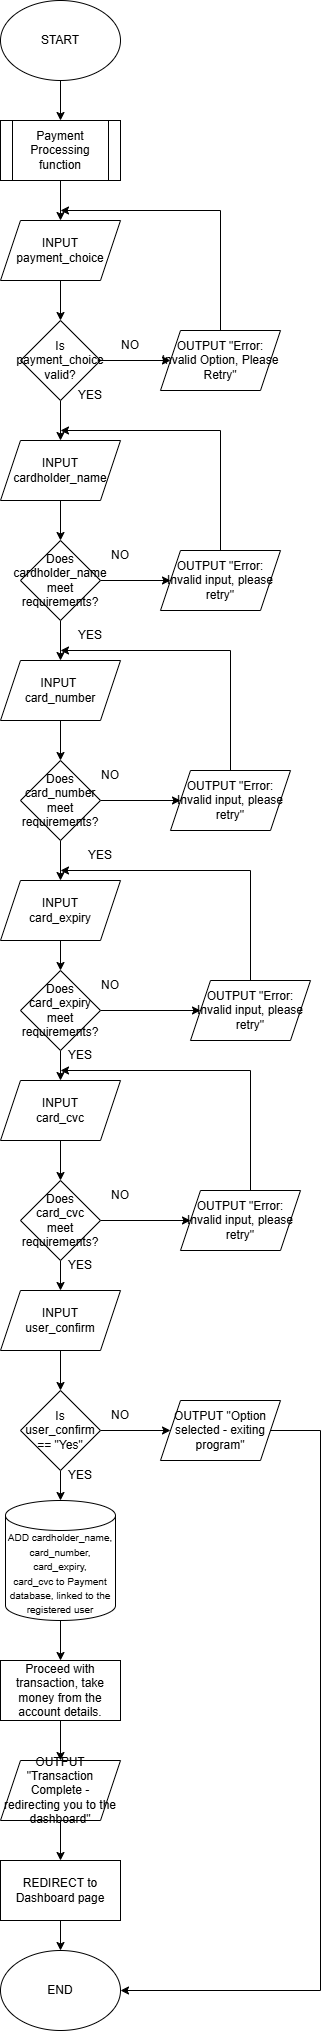

The diagram above was exported from draw.io. Its source (the exported page's mxGraphModel, read from the mxfile embedded in the PNG):
<mxGraphModel dx="1023" dy="1102" grid="1" gridSize="10" guides="1" tooltips="1" connect="1" arrows="1" fold="1" page="1" pageScale="1" pageWidth="1200" pageHeight="1920" math="0" shadow="0">
  <root>
    <mxCell id="0" />
    <mxCell id="1" parent="0" />
    <mxCell id="FHcVz51zn0vbRJvQuF0A-3" edge="1" parent="1" source="FHcVz51zn0vbRJvQuF0A-1" style="edgeStyle=orthogonalEdgeStyle;rounded=0;orthogonalLoop=1;jettySize=auto;html=1;" target="FHcVz51zn0vbRJvQuF0A-2" value="">
      <mxGeometry relative="1" as="geometry" />
    </mxCell>
    <mxCell id="FHcVz51zn0vbRJvQuF0A-1" parent="1" style="ellipse;whiteSpace=wrap;html=1;" value="START" vertex="1">
      <mxGeometry height="80" width="120" x="470" y="20" as="geometry" />
    </mxCell>
    <mxCell id="FHcVz51zn0vbRJvQuF0A-5" edge="1" parent="1" source="FHcVz51zn0vbRJvQuF0A-2" style="edgeStyle=orthogonalEdgeStyle;rounded=0;orthogonalLoop=1;jettySize=auto;html=1;" target="FHcVz51zn0vbRJvQuF0A-4" value="">
      <mxGeometry relative="1" as="geometry" />
    </mxCell>
    <mxCell id="FHcVz51zn0vbRJvQuF0A-2" parent="1" style="shape=process;whiteSpace=wrap;html=1;backgroundOutline=1;" value="Payment Processing function" vertex="1">
      <mxGeometry height="60" width="120" x="470" y="140" as="geometry" />
    </mxCell>
    <mxCell id="FHcVz51zn0vbRJvQuF0A-7" edge="1" parent="1" source="FHcVz51zn0vbRJvQuF0A-4" style="edgeStyle=orthogonalEdgeStyle;rounded=0;orthogonalLoop=1;jettySize=auto;html=1;" target="FHcVz51zn0vbRJvQuF0A-6" value="">
      <mxGeometry relative="1" as="geometry" />
    </mxCell>
    <mxCell id="FHcVz51zn0vbRJvQuF0A-4" parent="1" style="shape=parallelogram;perimeter=parallelogramPerimeter;whiteSpace=wrap;html=1;fixedSize=1;" value="INPUT payment_choice" vertex="1">
      <mxGeometry height="60" width="120" x="470" y="240" as="geometry" />
    </mxCell>
    <mxCell id="FHcVz51zn0vbRJvQuF0A-9" edge="1" parent="1" source="FHcVz51zn0vbRJvQuF0A-6" style="edgeStyle=orthogonalEdgeStyle;rounded=0;orthogonalLoop=1;jettySize=auto;html=1;" target="FHcVz51zn0vbRJvQuF0A-8" value="">
      <mxGeometry relative="1" as="geometry" />
    </mxCell>
    <mxCell id="FHcVz51zn0vbRJvQuF0A-13" edge="1" parent="1" source="FHcVz51zn0vbRJvQuF0A-6" style="edgeStyle=orthogonalEdgeStyle;rounded=0;orthogonalLoop=1;jettySize=auto;html=1;" target="FHcVz51zn0vbRJvQuF0A-12" value="">
      <mxGeometry relative="1" as="geometry" />
    </mxCell>
    <mxCell id="FHcVz51zn0vbRJvQuF0A-6" parent="1" style="rhombus;whiteSpace=wrap;html=1;" value="Is payment_choice valid?" vertex="1">
      <mxGeometry height="80" width="80" x="490" y="340" as="geometry" />
    </mxCell>
    <mxCell id="FHcVz51zn0vbRJvQuF0A-10" edge="1" parent="1" source="FHcVz51zn0vbRJvQuF0A-8" style="edgeStyle=orthogonalEdgeStyle;rounded=0;orthogonalLoop=1;jettySize=auto;html=1;">
      <mxGeometry relative="1" as="geometry">
        <Array as="points">
          <mxPoint x="690" y="230" />
        </Array>
        <mxPoint x="530" y="230" as="targetPoint" />
      </mxGeometry>
    </mxCell>
    <mxCell id="FHcVz51zn0vbRJvQuF0A-8" parent="1" style="shape=parallelogram;perimeter=parallelogramPerimeter;whiteSpace=wrap;html=1;fixedSize=1;" value="OUTPUT &quot;Error: Invalid Option, Please Retry&quot;" vertex="1">
      <mxGeometry height="60" width="120" x="630" y="350" as="geometry" />
    </mxCell>
    <mxCell id="FHcVz51zn0vbRJvQuF0A-11" parent="1" style="text;html=1;whiteSpace=wrap;strokeColor=none;fillColor=none;align=center;verticalAlign=middle;rounded=0;" value="NO" vertex="1">
      <mxGeometry height="30" width="60" x="570" y="350" as="geometry" />
    </mxCell>
    <mxCell id="FHcVz51zn0vbRJvQuF0A-16" edge="1" parent="1" source="FHcVz51zn0vbRJvQuF0A-12" style="edgeStyle=orthogonalEdgeStyle;rounded=0;orthogonalLoop=1;jettySize=auto;html=1;" target="FHcVz51zn0vbRJvQuF0A-15" value="">
      <mxGeometry relative="1" as="geometry" />
    </mxCell>
    <mxCell id="FHcVz51zn0vbRJvQuF0A-12" parent="1" style="shape=parallelogram;perimeter=parallelogramPerimeter;whiteSpace=wrap;html=1;fixedSize=1;" value="INPUT cardholder_name" vertex="1">
      <mxGeometry height="60" width="120" x="470" y="460" as="geometry" />
    </mxCell>
    <mxCell id="FHcVz51zn0vbRJvQuF0A-14" parent="1" style="text;html=1;whiteSpace=wrap;strokeColor=none;fillColor=none;align=center;verticalAlign=middle;rounded=0;" value="YES" vertex="1">
      <mxGeometry height="30" width="60" x="530" y="400" as="geometry" />
    </mxCell>
    <mxCell id="FHcVz51zn0vbRJvQuF0A-18" edge="1" parent="1" source="FHcVz51zn0vbRJvQuF0A-15" style="edgeStyle=orthogonalEdgeStyle;rounded=0;orthogonalLoop=1;jettySize=auto;html=1;" target="FHcVz51zn0vbRJvQuF0A-17" value="">
      <mxGeometry relative="1" as="geometry" />
    </mxCell>
    <mxCell id="FHcVz51zn0vbRJvQuF0A-22" edge="1" parent="1" source="FHcVz51zn0vbRJvQuF0A-15" style="edgeStyle=orthogonalEdgeStyle;rounded=0;orthogonalLoop=1;jettySize=auto;html=1;" target="FHcVz51zn0vbRJvQuF0A-21" value="">
      <mxGeometry relative="1" as="geometry" />
    </mxCell>
    <mxCell id="FHcVz51zn0vbRJvQuF0A-15" parent="1" style="rhombus;whiteSpace=wrap;html=1;" value="Does cardholder_name meet requirements?" vertex="1">
      <mxGeometry height="80" width="80" x="490" y="560" as="geometry" />
    </mxCell>
    <mxCell id="FHcVz51zn0vbRJvQuF0A-19" edge="1" parent="1" source="FHcVz51zn0vbRJvQuF0A-17" style="edgeStyle=orthogonalEdgeStyle;rounded=0;orthogonalLoop=1;jettySize=auto;html=1;">
      <mxGeometry relative="1" as="geometry">
        <Array as="points">
          <mxPoint x="690" y="450" />
        </Array>
        <mxPoint x="530" y="450" as="targetPoint" />
      </mxGeometry>
    </mxCell>
    <mxCell id="FHcVz51zn0vbRJvQuF0A-17" parent="1" style="shape=parallelogram;perimeter=parallelogramPerimeter;whiteSpace=wrap;html=1;fixedSize=1;" value="OUTPUT &quot;Error: Invalid input, please retry&quot;" vertex="1">
      <mxGeometry height="60" width="120" x="630" y="570" as="geometry" />
    </mxCell>
    <mxCell id="FHcVz51zn0vbRJvQuF0A-20" parent="1" style="text;html=1;whiteSpace=wrap;strokeColor=none;fillColor=none;align=center;verticalAlign=middle;rounded=0;" value="NO" vertex="1">
      <mxGeometry height="30" width="60" x="560" y="560" as="geometry" />
    </mxCell>
    <mxCell id="FHcVz51zn0vbRJvQuF0A-24" edge="1" parent="1" source="FHcVz51zn0vbRJvQuF0A-21" style="edgeStyle=orthogonalEdgeStyle;rounded=0;orthogonalLoop=1;jettySize=auto;html=1;" target="FHcVz51zn0vbRJvQuF0A-23" value="">
      <mxGeometry relative="1" as="geometry" />
    </mxCell>
    <mxCell id="FHcVz51zn0vbRJvQuF0A-21" parent="1" style="shape=parallelogram;perimeter=parallelogramPerimeter;whiteSpace=wrap;html=1;fixedSize=1;" value="INPUT&amp;nbsp;&lt;div&gt;card_number&lt;/div&gt;" vertex="1">
      <mxGeometry height="60" width="120" x="470" y="680" as="geometry" />
    </mxCell>
    <mxCell id="FHcVz51zn0vbRJvQuF0A-26" edge="1" parent="1" source="FHcVz51zn0vbRJvQuF0A-23" style="edgeStyle=orthogonalEdgeStyle;rounded=0;orthogonalLoop=1;jettySize=auto;html=1;" target="FHcVz51zn0vbRJvQuF0A-25" value="">
      <mxGeometry relative="1" as="geometry" />
    </mxCell>
    <mxCell id="FHcVz51zn0vbRJvQuF0A-31" edge="1" parent="1" source="FHcVz51zn0vbRJvQuF0A-23" style="edgeStyle=orthogonalEdgeStyle;rounded=0;orthogonalLoop=1;jettySize=auto;html=1;" target="FHcVz51zn0vbRJvQuF0A-30" value="">
      <mxGeometry relative="1" as="geometry" />
    </mxCell>
    <mxCell id="FHcVz51zn0vbRJvQuF0A-23" parent="1" style="rhombus;whiteSpace=wrap;html=1;" value="Does card_number meet requirements?" vertex="1">
      <mxGeometry height="80" width="80" x="490" y="780" as="geometry" />
    </mxCell>
    <mxCell id="FHcVz51zn0vbRJvQuF0A-28" edge="1" parent="1" source="FHcVz51zn0vbRJvQuF0A-25" style="edgeStyle=orthogonalEdgeStyle;rounded=0;orthogonalLoop=1;jettySize=auto;html=1;entryX=0;entryY=1;entryDx=0;entryDy=0;" target="FHcVz51zn0vbRJvQuF0A-27">
      <mxGeometry relative="1" as="geometry">
        <Array as="points">
          <mxPoint x="700" y="670" />
        </Array>
      </mxGeometry>
    </mxCell>
    <mxCell id="FHcVz51zn0vbRJvQuF0A-25" parent="1" style="shape=parallelogram;perimeter=parallelogramPerimeter;whiteSpace=wrap;html=1;fixedSize=1;" value="OUTPUT &quot;Error: Invalid input, please retry&quot;" vertex="1">
      <mxGeometry height="60" width="120" x="640" y="790" as="geometry" />
    </mxCell>
    <mxCell id="FHcVz51zn0vbRJvQuF0A-27" parent="1" style="text;html=1;whiteSpace=wrap;strokeColor=none;fillColor=none;align=center;verticalAlign=middle;rounded=0;" value="YES" vertex="1">
      <mxGeometry height="30" width="60" x="530" y="640" as="geometry" />
    </mxCell>
    <mxCell id="FHcVz51zn0vbRJvQuF0A-29" parent="1" style="text;html=1;whiteSpace=wrap;strokeColor=none;fillColor=none;align=center;verticalAlign=middle;rounded=0;" value="NO" vertex="1">
      <mxGeometry height="30" width="60" x="550" y="780" as="geometry" />
    </mxCell>
    <mxCell id="FHcVz51zn0vbRJvQuF0A-33" edge="1" parent="1" source="FHcVz51zn0vbRJvQuF0A-30" style="edgeStyle=orthogonalEdgeStyle;rounded=0;orthogonalLoop=1;jettySize=auto;html=1;" target="FHcVz51zn0vbRJvQuF0A-32" value="">
      <mxGeometry relative="1" as="geometry" />
    </mxCell>
    <mxCell id="FHcVz51zn0vbRJvQuF0A-30" parent="1" style="shape=parallelogram;perimeter=parallelogramPerimeter;whiteSpace=wrap;html=1;fixedSize=1;" value="INPUT&lt;div&gt;card_expiry&lt;/div&gt;" vertex="1">
      <mxGeometry height="60" width="120" x="470" y="900" as="geometry" />
    </mxCell>
    <mxCell id="FHcVz51zn0vbRJvQuF0A-36" edge="1" parent="1" source="FHcVz51zn0vbRJvQuF0A-32" style="edgeStyle=orthogonalEdgeStyle;rounded=0;orthogonalLoop=1;jettySize=auto;html=1;" target="FHcVz51zn0vbRJvQuF0A-35" value="">
      <mxGeometry relative="1" as="geometry" />
    </mxCell>
    <mxCell id="FHcVz51zn0vbRJvQuF0A-41" edge="1" parent="1" source="FHcVz51zn0vbRJvQuF0A-32" style="edgeStyle=orthogonalEdgeStyle;rounded=0;orthogonalLoop=1;jettySize=auto;html=1;" target="FHcVz51zn0vbRJvQuF0A-40" value="">
      <mxGeometry relative="1" as="geometry" />
    </mxCell>
    <mxCell id="FHcVz51zn0vbRJvQuF0A-32" parent="1" style="rhombus;whiteSpace=wrap;html=1;" value="Does card_expiry meet requirements?" vertex="1">
      <mxGeometry height="80" width="80" x="490" y="990" as="geometry" />
    </mxCell>
    <mxCell id="FHcVz51zn0vbRJvQuF0A-34" parent="1" style="text;html=1;whiteSpace=wrap;strokeColor=none;fillColor=none;align=center;verticalAlign=middle;rounded=0;" value="YES" vertex="1">
      <mxGeometry height="30" width="60" x="540" y="860" as="geometry" />
    </mxCell>
    <mxCell id="FHcVz51zn0vbRJvQuF0A-37" edge="1" parent="1" source="FHcVz51zn0vbRJvQuF0A-35" style="edgeStyle=orthogonalEdgeStyle;rounded=0;orthogonalLoop=1;jettySize=auto;html=1;">
      <mxGeometry relative="1" as="geometry">
        <Array as="points">
          <mxPoint x="720" y="890" />
        </Array>
        <mxPoint x="530" y="890" as="targetPoint" />
      </mxGeometry>
    </mxCell>
    <mxCell id="FHcVz51zn0vbRJvQuF0A-35" parent="1" style="shape=parallelogram;perimeter=parallelogramPerimeter;whiteSpace=wrap;html=1;fixedSize=1;" value="OUTPUT &quot;Error: Invalid input, please retry&quot;" vertex="1">
      <mxGeometry height="60" width="120" x="660" y="1000" as="geometry" />
    </mxCell>
    <mxCell id="FHcVz51zn0vbRJvQuF0A-39" parent="1" style="text;html=1;whiteSpace=wrap;strokeColor=none;fillColor=none;align=center;verticalAlign=middle;rounded=0;" value="NO" vertex="1">
      <mxGeometry height="30" width="60" x="550" y="990" as="geometry" />
    </mxCell>
    <mxCell id="FHcVz51zn0vbRJvQuF0A-44" edge="1" parent="1" source="FHcVz51zn0vbRJvQuF0A-40" style="edgeStyle=orthogonalEdgeStyle;rounded=0;orthogonalLoop=1;jettySize=auto;html=1;" target="FHcVz51zn0vbRJvQuF0A-43" value="">
      <mxGeometry relative="1" as="geometry" />
    </mxCell>
    <mxCell id="FHcVz51zn0vbRJvQuF0A-40" parent="1" style="shape=parallelogram;perimeter=parallelogramPerimeter;whiteSpace=wrap;html=1;fixedSize=1;" value="INPUT&lt;div&gt;card_cvc&lt;/div&gt;" vertex="1">
      <mxGeometry height="60" width="120" x="470" y="1100" as="geometry" />
    </mxCell>
    <mxCell id="FHcVz51zn0vbRJvQuF0A-42" parent="1" style="text;html=1;whiteSpace=wrap;strokeColor=none;fillColor=none;align=center;verticalAlign=middle;rounded=0;" value="YES" vertex="1">
      <mxGeometry height="30" width="60" x="520" y="1060" as="geometry" />
    </mxCell>
    <mxCell id="FHcVz51zn0vbRJvQuF0A-46" edge="1" parent="1" source="FHcVz51zn0vbRJvQuF0A-43" style="edgeStyle=orthogonalEdgeStyle;rounded=0;orthogonalLoop=1;jettySize=auto;html=1;" target="FHcVz51zn0vbRJvQuF0A-45" value="">
      <mxGeometry relative="1" as="geometry" />
    </mxCell>
    <mxCell id="FHcVz51zn0vbRJvQuF0A-50" edge="1" parent="1" source="FHcVz51zn0vbRJvQuF0A-43" style="edgeStyle=orthogonalEdgeStyle;rounded=0;orthogonalLoop=1;jettySize=auto;html=1;" target="FHcVz51zn0vbRJvQuF0A-49" value="">
      <mxGeometry relative="1" as="geometry" />
    </mxCell>
    <mxCell id="FHcVz51zn0vbRJvQuF0A-43" parent="1" style="rhombus;whiteSpace=wrap;html=1;" value="Does card_cvc meet requirements?" vertex="1">
      <mxGeometry height="80" width="80" x="490" y="1200" as="geometry" />
    </mxCell>
    <mxCell id="FHcVz51zn0vbRJvQuF0A-47" edge="1" parent="1" source="FHcVz51zn0vbRJvQuF0A-45" style="edgeStyle=orthogonalEdgeStyle;rounded=0;orthogonalLoop=1;jettySize=auto;html=1;entryX=0.167;entryY=1;entryDx=0;entryDy=0;entryPerimeter=0;" target="FHcVz51zn0vbRJvQuF0A-42">
      <mxGeometry relative="1" as="geometry">
        <Array as="points">
          <mxPoint x="720" y="1090" />
        </Array>
      </mxGeometry>
    </mxCell>
    <mxCell id="FHcVz51zn0vbRJvQuF0A-45" parent="1" style="shape=parallelogram;perimeter=parallelogramPerimeter;whiteSpace=wrap;html=1;fixedSize=1;" value="OUTPUT &quot;Error: Invalid input, please retry&quot;" vertex="1">
      <mxGeometry height="60" width="120" x="650" y="1210" as="geometry" />
    </mxCell>
    <mxCell id="FHcVz51zn0vbRJvQuF0A-48" parent="1" style="text;html=1;whiteSpace=wrap;strokeColor=none;fillColor=none;align=center;verticalAlign=middle;rounded=0;" value="NO" vertex="1">
      <mxGeometry height="30" width="60" x="560" y="1200" as="geometry" />
    </mxCell>
    <mxCell id="FHcVz51zn0vbRJvQuF0A-53" edge="1" parent="1" source="FHcVz51zn0vbRJvQuF0A-49" style="edgeStyle=orthogonalEdgeStyle;rounded=0;orthogonalLoop=1;jettySize=auto;html=1;" target="FHcVz51zn0vbRJvQuF0A-52" value="">
      <mxGeometry relative="1" as="geometry" />
    </mxCell>
    <mxCell id="FHcVz51zn0vbRJvQuF0A-49" parent="1" style="shape=parallelogram;perimeter=parallelogramPerimeter;whiteSpace=wrap;html=1;fixedSize=1;" value="INPUT&lt;div&gt;user_confirm&lt;/div&gt;" vertex="1">
      <mxGeometry height="60" width="120" x="470" y="1310" as="geometry" />
    </mxCell>
    <mxCell id="FHcVz51zn0vbRJvQuF0A-51" parent="1" style="text;html=1;whiteSpace=wrap;strokeColor=none;fillColor=none;align=center;verticalAlign=middle;rounded=0;" value="YES" vertex="1">
      <mxGeometry height="30" width="60" x="520" y="1270" as="geometry" />
    </mxCell>
    <mxCell id="FHcVz51zn0vbRJvQuF0A-55" edge="1" parent="1" source="FHcVz51zn0vbRJvQuF0A-52" style="edgeStyle=orthogonalEdgeStyle;rounded=0;orthogonalLoop=1;jettySize=auto;html=1;" target="FHcVz51zn0vbRJvQuF0A-54" value="">
      <mxGeometry relative="1" as="geometry" />
    </mxCell>
    <mxCell id="FHcVz51zn0vbRJvQuF0A-58" edge="1" parent="1" source="FHcVz51zn0vbRJvQuF0A-52" style="edgeStyle=orthogonalEdgeStyle;rounded=0;orthogonalLoop=1;jettySize=auto;html=1;" target="FHcVz51zn0vbRJvQuF0A-57" value="">
      <mxGeometry relative="1" as="geometry" />
    </mxCell>
    <mxCell id="FHcVz51zn0vbRJvQuF0A-52" parent="1" style="rhombus;whiteSpace=wrap;html=1;" value="Is user_confirm&lt;div&gt;== &quot;Yes&quot;&lt;/div&gt;" vertex="1">
      <mxGeometry height="80" width="80" x="490" y="1410" as="geometry" />
    </mxCell>
    <mxCell id="FHcVz51zn0vbRJvQuF0A-60" edge="1" parent="1" source="FHcVz51zn0vbRJvQuF0A-54" style="edgeStyle=orthogonalEdgeStyle;rounded=0;orthogonalLoop=1;jettySize=auto;html=1;" target="FHcVz51zn0vbRJvQuF0A-59" value="">
      <mxGeometry relative="1" as="geometry" />
    </mxCell>
    <mxCell id="FHcVz51zn0vbRJvQuF0A-54" parent="1" style="shape=cylinder3;whiteSpace=wrap;html=1;boundedLbl=1;backgroundOutline=1;size=15;" value="&lt;font style=&quot;font-size: 10px;&quot;&gt;ADD cardholder_name,&lt;/font&gt;&lt;div&gt;&lt;font style=&quot;font-size: 10px;&quot;&gt;card_number,&lt;/font&gt;&lt;/div&gt;&lt;div&gt;&lt;font style=&quot;font-size: 10px;&quot;&gt;card_expiry,&lt;/font&gt;&lt;/div&gt;&lt;div&gt;&lt;font style=&quot;font-size: 10px;&quot;&gt;card_cvc to Payment database, linked to the registered user&lt;/font&gt;&lt;/div&gt;" vertex="1">
      <mxGeometry height="120" width="110" x="475" y="1520" as="geometry" />
    </mxCell>
    <mxCell id="FHcVz51zn0vbRJvQuF0A-56" parent="1" style="text;html=1;whiteSpace=wrap;strokeColor=none;fillColor=none;align=center;verticalAlign=middle;rounded=0;" value="YES" vertex="1">
      <mxGeometry height="30" width="60" x="520" y="1480" as="geometry" />
    </mxCell>
    <mxCell id="FHcVz51zn0vbRJvQuF0A-68" edge="1" parent="1" source="FHcVz51zn0vbRJvQuF0A-57" style="edgeStyle=orthogonalEdgeStyle;rounded=0;orthogonalLoop=1;jettySize=auto;html=1;entryX=1;entryY=0.5;entryDx=0;entryDy=0;" target="FHcVz51zn0vbRJvQuF0A-65">
      <mxGeometry relative="1" as="geometry">
        <Array as="points">
          <mxPoint x="790" y="1450" />
          <mxPoint x="790" y="2010" />
        </Array>
      </mxGeometry>
    </mxCell>
    <mxCell id="FHcVz51zn0vbRJvQuF0A-57" parent="1" style="shape=parallelogram;perimeter=parallelogramPerimeter;whiteSpace=wrap;html=1;fixedSize=1;" value="OUTPUT &quot;Option selected - exiting program&quot;" vertex="1">
      <mxGeometry height="60" width="120" x="630" y="1420" as="geometry" />
    </mxCell>
    <mxCell id="FHcVz51zn0vbRJvQuF0A-62" edge="1" parent="1" source="FHcVz51zn0vbRJvQuF0A-59" style="edgeStyle=orthogonalEdgeStyle;rounded=0;orthogonalLoop=1;jettySize=auto;html=1;" target="FHcVz51zn0vbRJvQuF0A-61" value="">
      <mxGeometry relative="1" as="geometry" />
    </mxCell>
    <mxCell id="FHcVz51zn0vbRJvQuF0A-59" parent="1" style="whiteSpace=wrap;html=1;" value="Proceed with transaction, take money from the account details." vertex="1">
      <mxGeometry height="60" width="120" x="470" y="1680" as="geometry" />
    </mxCell>
    <mxCell id="FHcVz51zn0vbRJvQuF0A-64" edge="1" parent="1" source="FHcVz51zn0vbRJvQuF0A-61" style="edgeStyle=orthogonalEdgeStyle;rounded=0;orthogonalLoop=1;jettySize=auto;html=1;" target="FHcVz51zn0vbRJvQuF0A-63" value="">
      <mxGeometry relative="1" as="geometry" />
    </mxCell>
    <mxCell id="FHcVz51zn0vbRJvQuF0A-61" parent="1" style="shape=parallelogram;perimeter=parallelogramPerimeter;whiteSpace=wrap;html=1;fixedSize=1;" value="OUTPUT &quot;Transaction Complete - redirecting you to the dashboard&quot;" vertex="1">
      <mxGeometry height="60" width="120" x="470" y="1780" as="geometry" />
    </mxCell>
    <mxCell id="FHcVz51zn0vbRJvQuF0A-66" edge="1" parent="1" source="FHcVz51zn0vbRJvQuF0A-63" style="edgeStyle=orthogonalEdgeStyle;rounded=0;orthogonalLoop=1;jettySize=auto;html=1;" target="FHcVz51zn0vbRJvQuF0A-65" value="">
      <mxGeometry relative="1" as="geometry" />
    </mxCell>
    <mxCell id="FHcVz51zn0vbRJvQuF0A-63" parent="1" style="whiteSpace=wrap;html=1;" value="REDIRECT to Dashboard page" vertex="1">
      <mxGeometry height="60" width="120" x="470" y="1880" as="geometry" />
    </mxCell>
    <mxCell id="FHcVz51zn0vbRJvQuF0A-65" parent="1" style="ellipse;whiteSpace=wrap;html=1;" value="END" vertex="1">
      <mxGeometry height="80" width="120" x="470" y="1970" as="geometry" />
    </mxCell>
    <mxCell id="FHcVz51zn0vbRJvQuF0A-67" parent="1" style="text;html=1;whiteSpace=wrap;strokeColor=none;fillColor=none;align=center;verticalAlign=middle;rounded=0;" value="NO" vertex="1">
      <mxGeometry height="30" width="60" x="560" y="1420" as="geometry" />
    </mxCell>
  </root>
</mxGraphModel>